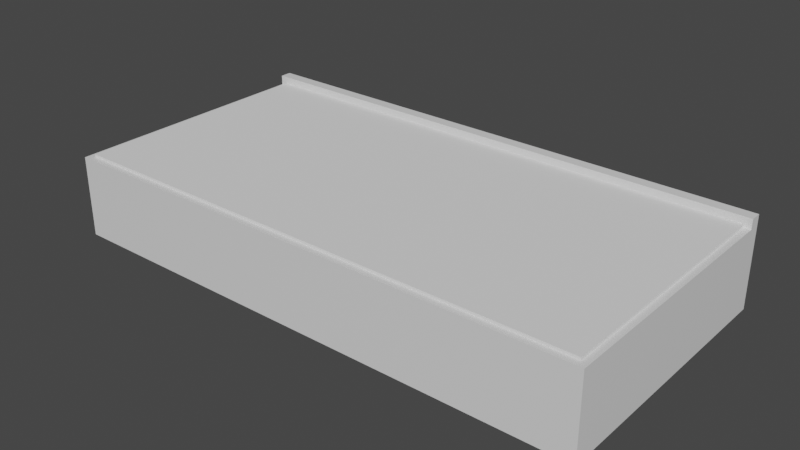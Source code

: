 # Source: key_box.blend  (saved by Blender 2.93.21; exported with 4.5.12 LTS)
import bpy
from mathutils import Matrix  # noqa: F401  (used for matrix-valued properties, if any)

bpy.ops.wm.read_factory_settings(use_empty=True)
scene = bpy.context.scene
scene.name = 'Scene'

# ---- collections
col_collection = bpy.data.collections.new('Collection'); scene.collection.children.link(col_collection)

# ---- materials (node trees are filled in below, after node groups)
mat_material = bpy.data.materials.new('Material')
mat_material.alpha_threshold = 0.0
mat_material.use_transparent_shadow = False
mat_material.line_color = (0.0, 0.0, 0.0, 1.0)

# ---- material node trees
mat_material.use_nodes = True; mat_material.node_tree.nodes.clear()
_N = mat_material.node_tree.nodes; _L = mat_material.node_tree.links
n0 = _N.new('ShaderNodeOutputMaterial'); n0.name = 'Material Output'; n0.location = (300, 300)
n1 = _N.new('ShaderNodeBsdfPrincipled'); n1.name = 'Principled BSDF'; n1.location = (10, 300)
n1.distribution = 'GGX'
n1.subsurface_method = 'BURLEY'
n1.inputs[2].default_value = 0.4
n1.inputs[3].default_value = 1.45
n1.inputs[27].default_value = (0.0, 0.0, 0.0, 1.0)
n1.inputs[28].default_value = 1.0
_L.new(n1.outputs[0], n0.inputs[0])
n0.is_active_output = True

# ---- world
world_world = bpy.data.worlds.new('World'); scene.world = world_world
world_world.use_nodes = True; world_world.node_tree.nodes.clear()
_N = world_world.node_tree.nodes; _L = world_world.node_tree.links
n0 = _N.new('ShaderNodeOutputWorld'); n0.name = 'World Output'; n0.location = (300, 300)
n1 = _N.new('ShaderNodeBackground'); n1.name = 'Background'; n1.location = (10, 300)
n1.inputs[0].default_value = (0.05088, 0.05088, 0.05088, 1.0)
_L.new(n1.outputs[0], n0.inputs[0])
n0.is_active_output = True
world_world.color = (0.05088, 0.05088, 0.05088)
world_world.use_sun_shadow = False
world_world.sun_shadow_jitter_overblur = 0.0

# ---- meshes
me_cube = bpy.data.meshes.new('Cube')
me_cube.from_pydata([(1.0, 1.0, 1.0), (1.0, 1.0, -1.0), (1.0, -1.0, 1.0), (1.0, -1.0, -1.0), (-1.0, 1.0, 1.0), (-1.0, 1.0, -1.0), (-1.0, -1.0, 1.0), (-1.0, -1.0, -1.0), (-1.0, 0.9146, -1.0), (1.0, 0.9146, 1.0), (-1.0, 0.9146, 1.0), (1.0, 0.9146, -1.0), (-1.0, -0.9277, -1.0), (1.0, -0.9277, 1.0), (-1.0, -0.9277, 1.0), (1.0, -0.9277, -1.0), (-0.9417, 1.0, -1.0), (-0.9417, -1.0, 1.0), (-0.9417, -1.0, -1.0), (-0.9417, 1.0, 1.0), (-0.9417, 0.9146, -1.0), (-0.9417, 0.9146, 1.0), (-0.9417, -0.9277, -1.0), (-0.9417, -0.9277, 1.0), (0.9503, -1.0, -1.0), (0.9503, 1.0, 1.0), (0.9503, 0.9146, 1.0), (0.9503, -0.9277, 1.0), (0.9503, 1.0, -1.0), (0.9503, -1.0, 1.0), (0.9503, 0.9146, -1.0), (0.9503, -0.9277, -1.0), (-0.9417, 0.9146, 0.525), (-0.9417, -0.9277, 0.525), (0.9503, 0.9146, 0.525), (0.9503, -0.9277, 0.525), (-1.0, 0.9146, 1.241), (-1.0, 1.0, 1.241), (0.9503, 1.0, 1.241), (1.0, 1.0, 1.241), (1.0, 0.9146, 1.241), (0.9503, 0.9146, 1.241), (-0.9417, 1.0, 1.241), (-0.9417, 0.9146, 1.241)], [], [(23, 14, 6, 17), (18, 17, 6, 7), (8, 10, 4, 5), (31, 15, 3, 24), (15, 13, 2, 3), (28, 25, 0, 1), (1, 0, 9, 11), (28, 1, 11, 30), (12, 14, 10, 8), (10, 21, 43, 36), (7, 6, 14, 12), (11, 9, 13, 15), (30, 11, 15, 31), (21, 10, 14, 23), (21, 23, 33, 32), (8, 20, 22, 12), (9, 0, 39, 40), (5, 16, 20, 8), (5, 4, 19, 16), (12, 22, 18, 7), (24, 29, 17, 18), (27, 23, 17, 29), (13, 27, 29, 2), (3, 2, 29, 24), (21, 26, 41, 43), (9, 26, 27, 13), (20, 30, 31, 22), (16, 28, 30, 20), (16, 19, 25, 28), (22, 31, 24, 18), (34, 32, 33, 35), (23, 27, 35, 33), (26, 21, 32, 34), (27, 26, 34, 35), (42, 37, 36, 43), (38, 42, 43, 41), (39, 38, 41, 40), (19, 4, 37, 42), (4, 10, 36, 37), (25, 19, 42, 38), (0, 25, 38, 39), (26, 9, 40, 41)])
_uv = me_cube.uv_layers.new(name='UVMap')
_uv.uv.foreach_set('vector', [0.9256, 0.2427, 0.9259, 0.2427, 0.9259, 0.2431, 0.9256, 0.2431, 0.9039, 0.2538, 0.9149, 0.2538, 0.9149, 0.2541, 0.9039, 0.2541, 0.9039, 0.2206, 0.9149, 0.2206, 0.9149, 0.2211, 0.9039, 0.2211, 0.9036, 0.2427, 0.9039, 0.2427, 0.9039, 0.2431, 0.9036, 0.2431, 0.9039, 0.2427, 0.9149, 0.2427, 0.9149, 0.2431, 0.9039, 0.2431, 0.9039, 0.2319, 0.9149, 0.2319, 0.9149, 0.2321, 0.9039, 0.2321, 0.9039, 0.2321, 0.9149, 0.2321, 0.9149, 0.2326, 0.9039, 0.2326, 0.9036, 0.2321, 0.9039, 0.2321, 0.9039, 0.2326, 0.9036, 0.2326, 0.9039, 0.2105, 0.9149, 0.2105, 0.9149, 0.2206, 0.9039, 0.2206, 0.9259, 0.2326, 0.9256, 0.2326, 0.9256, 0.2326, 0.9259, 0.2326, 0.9039, 0.2101, 0.9149, 0.2101, 0.9149, 0.2105, 0.9039, 0.2105, 0.9039, 0.2326, 0.9149, 0.2326, 0.9149, 0.2427, 0.9039, 0.2427, 0.9036, 0.2326, 0.9039, 0.2326, 0.9039, 0.2427, 0.9036, 0.2427, 0.9256, 0.2326, 0.9259, 0.2326, 0.9259, 0.2427, 0.9256, 0.2427, 0.9256, 0.2326, 0.9256, 0.2427, 0.9256, 0.2427, 0.9256, 0.2326, 0.8929, 0.2326, 0.8932, 0.2326, 0.8932, 0.2427, 0.8929, 0.2427, 0.9149, 0.2326, 0.9149, 0.2321, 0.9149, 0.2321, 0.9149, 0.2326, 0.8929, 0.2321, 0.8932, 0.2321, 0.8932, 0.2326, 0.8929, 0.2326, 0.9039, 0.2211, 0.9149, 0.2211, 0.9149, 0.2214, 0.9039, 0.2214, 0.8929, 0.2427, 0.8932, 0.2427, 0.8932, 0.2431, 0.8929, 0.2431, 0.9039, 0.2434, 0.9149, 0.2434, 0.9149, 0.2538, 0.9039, 0.2538, 0.9152, 0.2427, 0.9256, 0.2427, 0.9256, 0.2431, 0.9152, 0.2431, 0.9149, 0.2427, 0.9152, 0.2427, 0.9152, 0.2431, 0.9149, 0.2431, 0.9039, 0.2431, 0.9149, 0.2431, 0.9149, 0.2434, 0.9039, 0.2434, 0.9256, 0.2326, 0.9152, 0.2326, 0.9152, 0.2326, 0.9256, 0.2326, 0.9149, 0.2326, 0.9152, 0.2326, 0.9152, 0.2427, 0.9149, 0.2427, 0.8932, 0.2326, 0.9036, 0.2326, 0.9036, 0.2427, 0.8932, 0.2427, 0.8932, 0.2321, 0.9036, 0.2321, 0.9036, 0.2326, 0.8932, 0.2326, 0.9039, 0.2214, 0.9149, 0.2214, 0.9149, 0.2319, 0.9039, 0.2319, 0.8932, 0.2427, 0.9036, 0.2427, 0.9036, 0.2431, 0.8932, 0.2431, 0.9152, 0.2326, 0.9256, 0.2326, 0.9256, 0.2427, 0.9152, 0.2427, 0.9256, 0.2427, 0.9152, 0.2427, 0.9152, 0.2427, 0.9256, 0.2427, 0.9152, 0.2326, 0.9256, 0.2326, 0.9256, 0.2326, 0.9152, 0.2326, 0.9152, 0.2427, 0.9152, 0.2326, 0.9152, 0.2326, 0.9152, 0.2427, 0.9256, 0.2321, 0.9259, 0.2321, 0.9259, 0.2326, 0.9256, 0.2326, 0.9152, 0.2321, 0.9256, 0.2321, 0.9256, 0.2326, 0.9152, 0.2326, 0.9149, 0.2321, 0.9152, 0.2321, 0.9152, 0.2326, 0.9149, 0.2326, 0.9149, 0.2214, 0.9149, 0.2211, 0.9149, 0.2211, 0.9149, 0.2214, 0.9149, 0.2211, 0.9149, 0.2206, 0.9149, 0.2206, 0.9149, 0.2211, 0.9149, 0.2319, 0.9149, 0.2214, 0.9149, 0.2214, 0.9149, 0.2319, 0.9149, 0.2321, 0.9149, 0.2319, 0.9149, 0.2319, 0.9149, 0.2321, 0.9152, 0.2326, 0.9149, 0.2326, 0.9149, 0.2326, 0.9152, 0.2326])
me_cube.materials.append(mat_material)
me_cube.use_remesh_preserve_volume = False
me_cube.use_remesh_preserve_attributes = False
me_cube.use_mirror_vertex_groups = False
me_cube.update()
me_cube_001 = bpy.data.meshes.new('Cube.001')
me_cube_001.from_pydata([(-1.0, -1.0, -1.0), (-1.0, -1.0, 1.0), (-1.0, 1.0, -1.0), (-1.0, 1.0, 1.0), (1.0, -1.0, -1.0), (1.0, -1.0, 1.0), (1.0, 1.0, -1.0), (1.0, 1.0, 1.0)], [], [(0, 1, 3, 2), (2, 3, 7, 6), (6, 7, 5, 4), (4, 5, 1, 0), (2, 6, 4, 0), (7, 3, 1, 5)])
_uv = me_cube_001.uv_layers.new(name='UVMap')
_uv.uv.foreach_set('vector', [0.02538, 0.2359, 0.03839, 0.2359, 0.03839, 0.2489, 0.02538, 0.2489, 0.02538, 0.2489, 0.03839, 0.2489, 0.03839, 0.2619, 0.02538, 0.2619, 0.02538, 0.2619, 0.03839, 0.2619, 0.03839, 0.2749, 0.02538, 0.2749, 0.02538, 0.2749, 0.03839, 0.2749, 0.03839, 0.2879, 0.02538, 0.2879, 0.01236, 0.2619, 0.02538, 0.2619, 0.02538, 0.2749, 0.01236, 0.2749, 0.03839, 0.2619, 0.05141, 0.2619, 0.05141, 0.2749, 0.03839, 0.2749])
me_cube_001.use_remesh_fix_poles = True
me_cube_001.use_remesh_preserve_attributes = False
me_cube_001.update()

# ---- objects
ob_cube = bpy.data.objects.new('Cube', me_cube)
ob_cube_001 = bpy.data.objects.new('Cube.001', me_cube_001)

# ---- transforms, parenting, visibility, modifiers, constraints
ob_cube.location = (0.0, 0.0, 0.0)
ob_cube.scale = (2.0, 1.0, 0.3)
ob_cube.lock_rotations_4d = False
ob_cube.empty_display_type = 'ARROWS'
ob_cube.lineart.crease_threshold = 0.0
ob_cube_001.location = (0.0, 0.0, 0.31)
ob_cube_001.scale = (1.95, 0.95, 0.01)

# ---- collection membership
col_collection.objects.link(ob_cube)
col_collection.objects.link(ob_cube_001)

# ---- scene / render settings (as saved in the file)
scene.frame_start = 1; scene.frame_end = 250; scene.frame_set(0)
scene.render.engine = 'BLENDER_EEVEE_NEXT'
scene.cycles.use_denoising = False
scene.cycles.samples = 128
scene.cycles.sampling_pattern = 'TABULATED_SOBOL'
scene.cycles.use_adaptive_sampling = False
scene.cycles.use_light_tree = False
scene.view_settings.view_transform = 'Filmic'
bpy.context.view_layer.update()

# ---- added for rendering (the .blend has no active camera and no usable light): camera, sun
cam_auto = bpy.data.cameras.new('AutoCamera')
cam_auto.lens = 50.0
cam_auto.sensor_width = 36.0
cam_auto.clip_end = 1000.0
ob_auto_camera = bpy.data.objects.new('AutoCamera', cam_auto)
scene.collection.objects.link(ob_auto_camera)
ob_auto_camera.location = (4.18423, -5.02107, 3.38353)
ob_auto_camera.rotation_euler = (1.09748, -7.21219e-08, 0.694738)
scene.camera = ob_auto_camera
light_auto_sun = bpy.data.lights.new('AutoSun', 'SUN')
light_auto_sun.energy = 3.0
light_auto_sun.angle = 0.0523599
ob_auto_sun = bpy.data.objects.new('AutoSun', light_auto_sun)
scene.collection.objects.link(ob_auto_sun)
ob_auto_sun.rotation_euler = (0.872665, 0.174533, 0.523599)
bpy.context.view_layer.update()
